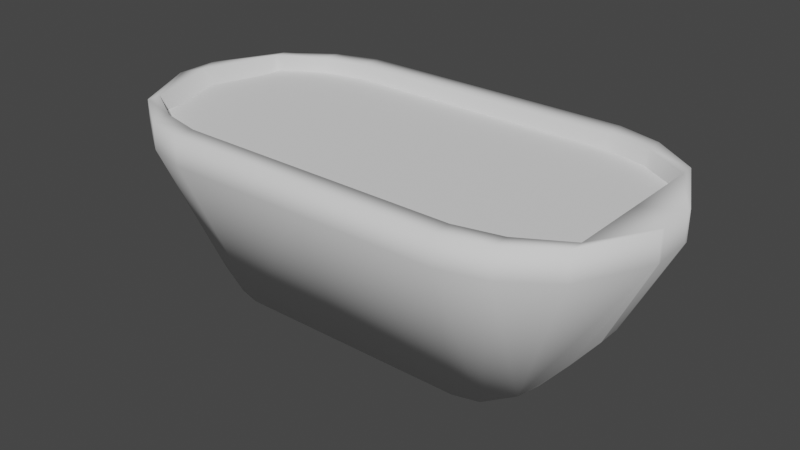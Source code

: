 # Source: bathtub.blend  (saved by Blender 2.92.15; exported with 4.5.12 LTS)
import bpy
from mathutils import Matrix  # noqa: F401  (used for matrix-valued properties, if any)

bpy.ops.wm.read_factory_settings(use_empty=True)
scene = bpy.context.scene
scene.name = 'Scene'

# ---- collections
col_collection = bpy.data.collections.new('Collection'); scene.collection.children.link(col_collection)

# ---- world
world_world = bpy.data.worlds.new('World'); scene.world = world_world
world_world.use_nodes = True; world_world.node_tree.nodes.clear()
_N = world_world.node_tree.nodes; _L = world_world.node_tree.links
n0 = _N.new('ShaderNodeOutputWorld'); n0.name = 'World Output'; n0.location = (300, 300)
n1 = _N.new('ShaderNodeBackground'); n1.name = 'Background'; n1.location = (10, 300)
n1.inputs[0].default_value = (0.05088, 0.05088, 0.05088, 1.0)
_L.new(n1.outputs[0], n0.inputs[0])
n0.is_active_output = True
world_world.color = (0.05088, 0.05088, 0.05088)
world_world.use_sun_shadow = False
world_world.sun_shadow_jitter_overblur = 0.0

# ---- meshes
me_cube_001 = bpy.data.meshes.new('Cube.001')
me_cube_001.from_pydata([(1.706, -0.7711, 1.0), (1.706, -0.912, 1.0), (1.315, -0.5079, -0.6909), (1.089, -0.5569, -0.6909), (1.301, -1.0, 1.0), (1.301, -0.8454, 1.0), (1.659, -0.2376, -0.5364), (1.548, -0.3194, -0.6201), (1.089, -0.4709, -0.6909), (1.315, -0.4294, -0.6909), (2.124, -0.6783, 1.0), (1.548, -0.3777, -0.6201), (2.024, -0.08248, -0.1072), (2.44, -0.1653, 1.0), (1.819, -0.126, -0.3633), (1.301, -1.0, 0.7395), (1.706, -0.912, 0.7395), (2.44, -0.1398, 0.7395), (2.44, -0.1398, 1.0), (2.124, -0.6783, 0.7395), (2.124, -0.5734, 1.0), (2.44, -0.1653, 0.7395), (1.659, -0.2811, -0.5364), (2.024, -0.09756, -0.1072), (1.819, -0.149, -0.3633), (1.65, -0.7196, 0.4945), (1.298, -0.7843, 0.4945), (1.205, -0.4617, -0.541), (2.014, -0.548, 0.4945), (1.269, -0.5667, -0.2573), (1.443, -0.5348, -0.2573), (1.622, -0.45, -0.2573), (1.318, -0.4409, -0.541), (1.435, -0.3856, -0.541), (-1.706, -0.7711, 1.0), (-1.706, -0.912, 1.0), (-1.315, -0.5079, -0.6909), (-1.089, -0.5569, -0.6909), (-1.301, -1.0, 1.0), (-1.835, -0.2376, -0.5642), (-1.724, -0.3194, -0.6479), (0.0, -0.5569, -0.6909), (0.0, -1.0, 1.0), (-1.089, -0.4709, -0.6909), (-1.315, -0.4294, -0.6909), (-2.124, -0.6783, 1.0), (-1.724, -0.3777, -0.6479), (-2.2, -0.08248, -0.135), (-2.44, -0.1653, 1.0), (-1.995, -0.126, -0.3912), (-1.301, -1.0, 0.7395), (-1.706, -0.912, 0.7395), (-2.44, -0.1398, 0.7395), (0.0, -1.0, 0.7395), (-2.44, -0.1398, 1.0), (-2.124, -0.6783, 0.7395), (-2.44, -0.1653, 0.7395), (0.0, -0.4709, -0.6909), (0.0, -0.8454, 1.0), (-1.301, -0.8454, 1.0), (-1.835, -0.2811, -0.5642), (-2.2, -0.09756, -0.135), (-1.995, -0.149, -0.3912), (-1.65, -0.7196, 0.4945), (0.0, -0.4617, -0.541), (-2.124, -0.5734, 1.0), (0.0, -0.7843, 0.4945), (-1.298, -0.7843, 0.4945), (-1.205, -0.4617, -0.541), (-2.014, -0.548, 0.4945), (0.0, -0.5667, -0.2573), (-1.269, -0.5667, -0.2573), (-1.443, -0.5348, -0.2573), (-1.622, -0.45, -0.2573), (-1.318, -0.4409, -0.541), (-1.435, -0.3856, -0.541), (1.706, 0.912, 1.0), (1.315, 0.5079, -0.6909), (1.089, 0.5569, -0.6909), (1.301, 1.0, 1.0), (1.659, 0.2376, -0.5364), (1.548, 0.3194, -0.6201), (1.089, 0.4709, -0.6909), (1.315, 0.4294, -0.6909), (2.124, 0.6783, 1.0), (1.548, 0.3777, -0.6201), (2.024, 0.08248, -0.1072), (2.44, 0.1653, 1.0), (1.819, 0.126, -0.3633), (1.301, 1.0, 0.7395), (1.706, 0.912, 0.7395), (2.44, 0.1398, 0.7395), (2.44, 0.1398, 1.0), (2.124, 0.6783, 0.7395), (2.44, 0.1653, 0.7395), (1.301, 0.8454, 1.0), (1.706, 0.7711, 1.0), (1.659, 0.2811, -0.5364), (2.024, 0.09756, -0.1072), (1.819, 0.149, -0.3633), (2.014, 0.0, 0.4945), (1.315, 0.0, -0.6909), (1.089, 0.0, -0.6909), (1.65, 0.7196, 0.4945), (2.124, 0.0, 1.0), (1.548, 0.0, -0.6201), (2.44, 0.0, 1.0), (2.44, 0.0, 0.7395), (1.659, 0.0, -0.5364), (1.819, 0.0, -0.3633), (2.024, 0.0, -0.1072), (2.124, 0.5734, 1.0), (1.298, 0.7843, 0.4945), (1.205, 0.4617, -0.541), (1.318, 0.0, -0.541), (2.014, 0.548, 0.4945), (1.269, 0.5667, -0.2573), (1.622, 0.0, -0.2573), (1.443, 0.5348, -0.2573), (1.622, 0.45, -0.2573), (1.435, 0.0, -0.541), (1.318, 0.4409, -0.541), (1.205, 0.0, -0.541), (1.435, 0.3856, -0.541), (-1.706, 0.912, 1.0), (-1.315, 0.5079, -0.6909), (-1.089, 0.5569, -0.6909), (-1.301, 1.0, 1.0), (-1.835, 0.2376, -0.5642), (-1.724, 0.3194, -0.6479), (0.0, 0.5569, -0.6909), (0.0, 1.0, 1.0), (-1.089, 0.4709, -0.6909), (-1.315, 0.4294, -0.6909), (-2.124, 0.6783, 1.0), (-1.724, 0.3777, -0.6479), (-2.2, 0.08248, -0.135), (-2.44, 0.1653, 1.0), (-1.995, 0.126, -0.3912), (-1.301, 1.0, 0.7395), (-1.706, 0.912, 0.7395), (-2.44, 0.1398, 0.7395), (0.0, 1.0, 0.7395), (-2.44, 0.1398, 1.0), (-2.124, 0.6783, 0.7395), (-2.124, 0.5734, 1.0), (-2.44, 0.1653, 0.7395), (0.0, 0.4709, -0.6909), (0.0, 0.8454, 1.0), (-1.301, 0.8454, 1.0), (-1.706, 0.7711, 1.0), (-1.835, 0.2811, -0.5642), (-2.2, 0.09756, -0.135), (-1.995, 0.149, -0.3912), (-2.014, 0.0, 0.4945), (-1.315, 0.0, -0.6909), (-1.089, 0.0, -0.6909), (-1.65, 0.7196, 0.4945), (0.0, 0.4617, -0.541), (0.0, 0.0, -0.6909), (-1.724, 0.0, -0.6479), (-2.44, 0.0, 1.0), (-2.44, 0.0, 0.7395), (-1.835, 0.0, -0.5642), (-1.995, 0.0, -0.3912), (-2.2, 0.0, -0.135), (-2.361, 0.0, 1.0), (0.0, 0.7843, 0.4945), (-1.298, 0.7843, 0.4945), (-1.205, 0.4617, -0.541), (-1.318, 0.0, -0.541), (-2.014, 0.548, 0.4945), (0.0, 0.5667, -0.2573), (-1.269, 0.5667, -0.2573), (-1.622, 0.0, -0.2573), (-1.443, 0.5348, -0.2573), (-1.622, 0.45, -0.2573), (-1.435, 0.0, -0.541), (-1.318, 0.4409, -0.541), (-1.205, 0.0, -0.541), (0.0, 0.0, -0.541), (-1.435, 0.3856, -0.541)], [], [(20, 104, 100, 28), (5, 4, 1, 0), (15, 3, 2, 16), (57, 8, 3, 41), (0, 20, 28, 25), (5, 58, 42, 4), (15, 4, 42, 53), (5, 0, 25, 26), (28, 100, 117, 31), (16, 2, 11, 19), (0, 1, 10, 20), (17, 18, 13, 21), (20, 10, 13, 18), (107, 106, 18, 17), (19, 11, 22, 24, 23, 21), (110, 107, 17, 12), (24, 14, 12, 23), (1, 16, 19, 10), (58, 5, 26, 66), (10, 19, 21, 13), (3, 15, 53, 41), (4, 15, 16, 1), (3, 8, 9, 2), (2, 9, 7, 11), (12, 17, 21, 23), (11, 7, 6, 22), (14, 109, 110, 12), (6, 108, 109, 14), (7, 105, 108, 6), (104, 20, 18, 106), (22, 6, 14, 24), (25, 28, 31, 30), (9, 101, 105, 7), (159, 102, 8, 57), (66, 26, 29, 70), (8, 102, 101, 9), (29, 30, 32, 27), (31, 117, 120, 33), (70, 29, 27, 64), (26, 25, 30, 29), (122, 180, 64, 27), (122, 27, 32, 114), (114, 32, 33, 120), (30, 31, 33, 32), (65, 69, 154, 166), (59, 34, 35, 38), (50, 51, 36, 37), (57, 41, 37, 43), (34, 63, 69, 65), (59, 38, 42, 58), (50, 53, 42, 38), (59, 67, 63, 34), (69, 73, 174, 154), (51, 55, 46, 36), (34, 65, 45, 35), (52, 56, 48, 54), (65, 54, 48, 45), (162, 52, 54, 161), (55, 56, 61, 62, 60, 46), (165, 47, 52, 162), (62, 61, 47, 49), (35, 45, 55, 51), (58, 66, 67, 59), (45, 48, 56, 55), (37, 41, 53, 50), (38, 35, 51, 50), (37, 36, 44, 43), (36, 46, 40, 44), (47, 61, 56, 52), (46, 60, 39, 40), (49, 47, 165, 164), (39, 49, 164, 163), (40, 39, 163, 160), (166, 161, 54, 65), (60, 62, 49, 39), (63, 72, 73, 69), (44, 40, 160, 155), (159, 57, 43, 156), (66, 70, 71, 67), (43, 44, 155, 156), (71, 68, 74, 72), (73, 75, 177, 174), (70, 64, 68, 71), (67, 71, 72, 63), (179, 68, 64, 180), (179, 170, 74, 68), (170, 177, 75, 74), (72, 74, 75, 73), (111, 115, 100, 104), (95, 96, 76, 79), (89, 90, 77, 78), (147, 130, 78, 82), (96, 103, 115, 111), (95, 79, 131, 148), (89, 142, 131, 79), (95, 112, 103, 96), (115, 119, 117, 100), (90, 93, 85, 77), (96, 111, 84, 76), (91, 94, 87, 92), (111, 92, 87, 84), (107, 91, 92, 106), (93, 94, 98, 99, 97, 85), (110, 86, 91, 107), (99, 98, 86, 88), (76, 84, 93, 90), (148, 167, 112, 95), (84, 87, 94, 93), (78, 130, 142, 89), (79, 76, 90, 89), (78, 77, 83, 82), (77, 85, 81, 83), (86, 98, 94, 91), (85, 97, 80, 81), (88, 86, 110, 109), (80, 88, 109, 108), (81, 80, 108, 105), (104, 106, 92, 111), (97, 99, 88, 80), (103, 118, 119, 115), (83, 81, 105, 101), (159, 147, 82, 102), (167, 172, 116, 112), (82, 83, 101, 102), (116, 113, 121, 118), (119, 123, 120, 117), (172, 158, 113, 116), (112, 116, 118, 103), (122, 113, 158, 180), (122, 114, 121, 113), (114, 120, 123, 121), (118, 121, 123, 119), (145, 166, 154, 171), (149, 127, 124, 150), (139, 126, 125, 140), (147, 132, 126, 130), (150, 145, 171, 157), (149, 148, 131, 127), (139, 127, 131, 142), (149, 150, 157, 168), (171, 154, 174, 176), (140, 125, 135, 144), (150, 124, 134, 145), (141, 143, 137, 146), (145, 134, 137, 143), (162, 161, 143, 141), (144, 135, 151, 153, 152, 146), (165, 162, 141, 136), (153, 138, 136, 152), (124, 140, 144, 134), (148, 149, 168, 167), (134, 144, 146, 137), (126, 139, 142, 130), (127, 139, 140, 124), (126, 132, 133, 125), (125, 133, 129, 135), (136, 141, 146, 152), (135, 129, 128, 151), (138, 164, 165, 136), (128, 163, 164, 138), (129, 160, 163, 128), (166, 145, 143, 161), (151, 128, 138, 153), (157, 171, 176, 175), (133, 155, 160, 129), (159, 156, 132, 147), (167, 168, 173, 172), (132, 156, 155, 133), (173, 175, 178, 169), (176, 174, 177, 181), (172, 173, 169, 158), (168, 157, 175, 173), (179, 180, 158, 169), (179, 169, 178, 170), (170, 178, 181, 177), (175, 176, 181, 178)])
me_cube_001.polygons.foreach_set('use_smooth', [True] * 176)
_uv = me_cube_001.uv_layers.new(name='UVMap')
_uv.uv.foreach_set('vector', [1.189, 1.139, 1.074, 1.139, 1.074, 1.037, 1.184, 1.037, 0.04885, 0.3978, 0.07994, 0.3978, 0.06224, 0.4793, 0.03389, 0.4793, 0.132, 0.3339, 0.4277, 0.2918, 0.4287, 0.3372, 0.1339, 0.4155, 0.9412, 0.8312, 0.9412, 0.6125, 0.9585, 0.6125, 0.9585, 0.8312, 1.08, 0.4158, 1.074, 0.5, 0.9731, 0.4778, 0.9778, 0.4046, 0.04885, 0.3978, 0.04885, 0.1362, 0.07994, 0.1362, 0.07994, 0.3978, 0.132, 0.3339, 0.07994, 0.3339, 0.07994, 0.0723, 0.132, 0.07227, 1.082, 0.3343, 1.08, 0.4158, 0.9778, 0.4046, 0.9796, 0.3339, 1.184, 1.037, 1.074, 1.037, 1.074, 0.8841, 1.164, 0.8841, 0.1339, 0.4155, 0.4287, 0.3372, 0.4174, 0.3843, 0.139, 0.5, 0.03389, 0.4793, 0.06224, 0.4793, 0.01522, 0.5635, -0.005864, 0.5635, 1.067, 0.7738, 1.067, 0.8262, 1.062, 0.8262, 1.062, 0.7738, -0.005864, 0.5635, 0.01522, 0.5635, -0.08795, 0.6269, -0.09309, 0.6269, 1.095, 0.7738, 1.095, 0.8262, 1.067, 0.8262, 1.067, 0.7738, 0.9585, 0.7737, 1.019, 0.5, 1.038, 0.5169, 1.065, 0.5517, 1.075, 0.6033, 1.062, 0.7738, 1.095, 0.6033, 1.095, 0.7738, 1.067, 0.7738, 1.078, 0.6033, 1.065, 0.5517, 1.07, 0.5517, 1.078, 0.6033, 1.075, 0.6033, 0.08184, 0.4155, 0.1339, 0.4155, 0.139, 0.5, 0.0869, 0.5, 1.082, 0.0727, 1.082, 0.3343, 0.9796, 0.3339, 0.9796, 0.0727, 0.9585, 0.8261, 0.9585, 0.7737, 1.062, 0.7738, 1.062, 0.8262, 0.4277, 0.2918, 0.132, 0.3339, 0.132, 0.07227, 0.4277, 0.07265, 0.07994, 0.3339, 0.132, 0.3339, 0.1339, 0.4155, 0.08184, 0.4155, 0.9585, 0.6125, 0.9412, 0.6125, 0.9329, 0.5672, 0.9487, 0.5672, 0.9487, 0.5672, 0.9329, 0.5672, 0.9107, 0.5213, 0.9225, 0.5213, 1.078, 0.6033, 1.067, 0.7738, 1.062, 0.7738, 1.075, 0.6033, 0.9225, 0.5213, 0.9107, 0.5213, 0.8943, 0.5, 0.903, 0.5, 1.07, 0.5517, 1.095, 0.5517, 1.095, 0.6033, 1.078, 0.6033, 1.047, 0.5169, 1.095, 0.5169, 1.095, 0.5517, 1.07, 0.5517, 0.9107, 0.5213, 0.8465, 0.5213, 0.8465, 0.5, 0.8943, 0.5, -0.1212, 0.5635, -0.005864, 0.5635, -0.09309, 0.6269, -0.1212, 0.6269, 1.038, 0.5169, 1.047, 0.5169, 1.07, 0.5517, 1.065, 0.5517, 0.9778, 0.4046, 0.9731, 0.4778, 0.8206, 0.399, 0.8229, 0.3629, 0.9329, 0.5672, 0.8465, 0.5672, 0.8465, 0.5213, 0.9107, 0.5213, 0.8465, 0.8312, 0.8465, 0.6125, 0.9412, 0.6125, 0.9412, 0.8312, 0.9796, 0.0727, 0.9796, 0.3339, 0.8238, 0.328, 0.8238, 0.0727, 0.9412, 0.6125, 0.8465, 0.6125, 0.8465, 0.5672, 0.9329, 0.5672, 0.8238, 0.328, 0.8229, 0.3629, 0.7638, 0.3378, 0.7644, 0.315, 1.164, 0.8841, 1.074, 0.8841, 1.074, 0.8262, 1.151, 0.8262, 0.8238, 0.0727, 0.8238, 0.328, 0.7644, 0.315, 0.7644, 0.0727, 0.9796, 0.3339, 0.9778, 0.4046, 0.8229, 0.3629, 0.8238, 0.328, 0.1728, 1.031, 0.1728, 0.7887, 0.2657, 0.7887, 0.2657, 1.031, 0.1728, 1.031, 0.2657, 1.031, 0.2615, 1.054, 0.1728, 1.054, 0.1728, 1.054, 0.2615, 1.054, 0.2503, 1.077, 0.1728, 1.077, 0.8229, 0.3629, 0.8206, 0.399, 0.7623, 0.3613, 0.7638, 0.3378, -0.3223, 1.266, -0.3172, 1.165, -0.207, 1.165, -0.207, 1.266, 0.04885, -0.1255, 0.03389, -0.2069, 0.06224, -0.2069, 0.07994, -0.1255, 0.132, -0.1894, 0.1339, -0.2707, 0.4287, -0.1918, 0.4277, -0.1465, 0.9412, 0.8312, 0.9585, 0.8312, 0.9585, 1.05, 0.9412, 1.05, 1.08, -0.2704, 0.9778, -0.2592, 0.9731, -0.3324, 1.074, -0.3546, 0.04885, -0.1255, 0.07994, -0.1255, 0.07994, 0.1362, 0.04885, 0.1362, 0.132, -0.1894, 0.132, 0.07227, 0.07994, 0.0723, 0.07994, -0.1893, 1.082, -0.1889, 0.9796, -0.1885, 0.9778, -0.2592, 1.08, -0.2704, -0.3172, 1.165, -0.2975, 1.014, -0.207, 1.014, -0.207, 1.165, 0.1339, -0.2707, 0.139, -0.3546, 0.4229, -0.2739, 0.4287, -0.1918, 0.03389, -0.2069, -0.005864, -0.2911, 0.01522, -0.2911, 0.06224, -0.2069, -0.1578, 0.9028, -0.1527, 0.9028, -0.1527, 0.9551, -0.1578, 0.9551, -0.005864, -0.2911, -0.09309, -0.3546, -0.08795, -0.3546, 0.01522, -0.2911, -0.1859, 0.9028, -0.1578, 0.9028, -0.1578, 0.9551, -0.1859, 0.9551, -0.04949, 0.9042, -0.1527, 0.9028, -0.1663, 0.728, -0.1559, 0.6774, -0.1294, 0.6433, -0.1099, 0.6269, -0.1859, 0.728, -0.1693, 0.728, -0.1578, 0.9028, -0.1859, 0.9028, -0.1559, 0.6774, -0.1663, 0.728, -0.1693, 0.728, -0.1606, 0.6774, 0.08184, -0.2707, 0.0869, -0.3546, 0.139, -0.3546, 0.1339, -0.2707, 1.082, 0.0727, 0.9796, 0.0727, 0.9796, -0.1885, 1.082, -0.1889, -0.04949, 0.9565, -0.1527, 0.9551, -0.1527, 0.9028, -0.04949, 0.9042, 0.4277, -0.1465, 0.4277, 0.07265, 0.132, 0.07227, 0.132, -0.1894, 0.07994, -0.1893, 0.08184, -0.2707, 0.1339, -0.2707, 0.132, -0.1894, 0.9585, 1.05, 0.9487, 1.095, 0.9329, 1.095, 0.9412, 1.05, 0.9487, 1.095, 0.9225, 1.178, 0.9107, 1.178, 0.9329, 1.095, -0.1693, 0.728, -0.1663, 0.728, -0.1527, 0.9028, -0.1578, 0.9028, 0.9225, 1.178, 0.903, 1.201, 0.8943, 1.201, 0.9107, 1.178, -0.1606, 0.6774, -0.1693, 0.728, -0.1859, 0.728, -0.1859, 0.6774, 0.8943, 1.201, 0.8718, 1.235, 0.8465, 1.235, 0.8465, 1.201, 0.9107, 1.178, 0.8943, 1.201, 0.8465, 1.201, 0.8465, 1.178, -0.1212, -0.3387, -0.1212, -0.3546, -0.09309, -0.3546, -0.005864, -0.2911, 0.903, 1.201, 0.8765, 1.235, 0.8718, 1.235, 0.8943, 1.201, 0.9778, -0.2592, 0.8229, -0.2175, 0.8206, -0.2536, 0.9731, -0.3324, 0.9329, 1.095, 0.9107, 1.178, 0.8465, 1.178, 0.8465, 1.095, 0.8465, 0.8312, 0.9412, 0.8312, 0.9412, 1.05, 0.8465, 1.05, 0.9796, 0.0727, 0.8238, 0.0727, 0.8238, -0.1826, 0.9796, -0.1885, 0.9412, 1.05, 0.9329, 1.095, 0.8465, 1.095, 0.8465, 1.05, 0.8238, -0.1826, 0.7644, -0.1696, 0.7638, -0.1924, 0.8229, -0.2175, -0.2975, 1.014, -0.2846, 0.9565, -0.207, 0.9565, -0.207, 1.014, 0.8238, 0.0727, 0.7644, 0.0727, 0.7644, -0.1696, 0.8238, -0.1826, 0.9796, -0.1885, 0.8238, -0.1826, 0.8229, -0.2175, 0.9778, -0.2592, 0.1728, 0.5464, 0.2657, 0.5464, 0.2657, 0.7887, 0.1728, 0.7887, 0.1728, 0.5464, 0.1728, 0.5236, 0.2615, 0.5236, 0.2657, 0.5464, 0.1728, 0.5236, 0.1728, 0.5, 0.2503, 0.5, 0.2615, 0.5236, 0.8229, -0.2175, 0.7638, -0.1924, 0.7623, -0.2159, 0.8206, -0.2536, 0.9585, 1.139, 0.9636, 1.037, 1.074, 1.037, 1.074, 1.139, -0.2913, 0.3978, -0.2763, 0.4793, -0.3046, 0.4793, -0.3223, 0.3978, 0.4895, -0.1889, 0.4871, -0.2704, 0.7609, -0.1918, 0.7623, -0.1464, 0.7518, 0.8312, 0.7345, 0.8312, 0.7345, 0.6125, 0.7518, 0.6125, 0.7302, 0.5839, 0.6302, 0.5952, 0.6339, 0.5223, 0.7345, 0.5, -0.2913, 0.3978, -0.3223, 0.3978, -0.3223, 0.1362, -0.2913, 0.1362, 0.4895, -0.1889, 0.4895, 0.0727, 0.4376, 0.0727, 0.4376, -0.1889, 0.7286, 0.6653, 0.6288, 0.6659, 0.6302, 0.5952, 0.7302, 0.5839, 0.9636, 1.037, 0.9833, 0.8841, 1.074, 0.8841, 1.074, 1.037, 0.4871, -0.2704, 0.4806, -0.3546, 0.7432, -0.2387, 0.7609, -0.1918, -0.2763, 0.4793, -0.2365, 0.5635, -0.2576, 0.5635, -0.3046, 0.4793, 1.123, 0.7738, 1.128, 0.7738, 1.128, 0.8262, 1.123, 0.8262, -0.2365, 0.5635, -0.1493, 0.6269, -0.1545, 0.6269, -0.2576, 0.5635, 1.095, 0.7738, 1.123, 0.7738, 1.123, 0.8262, 1.095, 0.8262, 1.231, 0.7737, 1.128, 0.7738, 1.115, 0.6033, 1.125, 0.5517, 1.151, 0.5169, 1.171, 0.5, 1.095, 0.6033, 1.112, 0.6033, 1.123, 0.7738, 1.095, 0.7738, 1.125, 0.5517, 1.115, 0.6033, 1.112, 0.6033, 1.12, 0.5517, 0.4352, -0.2704, 0.4287, -0.3546, 0.4806, -0.3546, 0.4871, -0.2704, 0.7286, 0.9269, 0.6288, 0.9271, 0.6288, 0.6659, 0.7286, 0.6653, 1.231, 0.8261, 1.128, 0.8262, 1.128, 0.7738, 1.231, 0.7737, 0.7623, -0.1464, 0.7623, 0.0727, 0.4895, 0.0727, 0.4895, -0.1889, 0.4376, -0.1889, 0.4352, -0.2704, 0.4871, -0.2704, 0.4895, -0.1889, 0.7345, 0.6125, 0.7443, 0.5672, 0.7601, 0.5672, 0.7518, 0.6125, 0.7443, 0.5672, 0.7705, 0.5213, 0.7822, 0.5213, 0.7601, 0.5672, 1.112, 0.6033, 1.115, 0.6033, 1.128, 0.7738, 1.123, 0.7738, 0.7705, 0.5213, 0.7899, 0.5, 0.7987, 0.5, 0.7822, 0.5213, 1.12, 0.5517, 1.112, 0.6033, 1.095, 0.6033, 1.095, 0.5517, 1.143, 0.5169, 1.12, 0.5517, 1.095, 0.5517, 1.095, 0.5169, 0.7822, 0.5213, 0.7987, 0.5, 0.8465, 0.5, 0.8465, 0.5213, -0.1212, 0.5635, -0.1212, 0.6269, -0.1493, 0.6269, -0.2365, 0.5635, 1.151, 0.5169, 1.125, 0.5517, 1.12, 0.5517, 1.143, 0.5169, 0.6302, 0.5952, 0.4839, 0.6373, 0.4857, 0.6013, 0.6339, 0.5223, 0.7601, 0.5672, 0.7822, 0.5213, 0.8465, 0.5213, 0.8465, 0.5672, 0.8465, 0.8312, 0.7518, 0.8312, 0.7518, 0.6125, 0.8465, 0.6125, 0.6288, 0.9271, 0.4832, 0.9275, 0.4832, 0.6722, 0.6288, 0.6659, 0.7518, 0.6125, 0.7601, 0.5672, 0.8465, 0.5672, 0.8465, 0.6125, 0.4832, 0.6722, 0.4287, 0.6854, 0.4292, 0.6626, 0.4839, 0.6373, 0.9833, 0.8841, 0.9963, 0.8262, 1.074, 0.8262, 1.074, 0.8841, 0.4832, 0.9275, 0.4287, 0.9277, 0.4287, 0.6854, 0.4832, 0.6722, 0.6288, 0.6659, 0.4832, 0.6722, 0.4839, 0.6373, 0.6302, 0.5952, 0.1728, 1.031, 0.07994, 1.031, 0.07994, 0.7887, 0.1728, 0.7887, 0.1728, 1.031, 0.1728, 1.054, 0.08412, 1.054, 0.07994, 1.031, 0.1728, 1.054, 0.1728, 1.077, 0.09524, 1.077, 0.08412, 1.054, 0.4839, 0.6373, 0.4292, 0.6626, 0.4304, 0.6391, 0.4857, 0.6013, -0.09167, 1.266, -0.207, 1.266, -0.207, 1.165, -0.09679, 1.165, -0.2913, -0.1255, -0.3223, -0.1255, -0.3046, -0.2069, -0.2763, -0.2069, 0.4895, 0.3343, 0.7623, 0.2918, 0.7609, 0.3372, 0.4871, 0.4158, 0.7518, 0.8312, 0.7518, 1.05, 0.7345, 1.05, 0.7345, 0.8312, 0.7302, 1.27, 0.7345, 1.355, 0.6339, 1.332, 0.6302, 1.259, -0.2913, -0.1255, -0.2913, 0.1362, -0.3223, 0.1362, -0.3223, -0.1255, 0.4895, 0.3343, 0.4376, 0.3343, 0.4376, 0.0727, 0.4895, 0.0727, 0.7286, 1.189, 0.7302, 1.27, 0.6302, 1.259, 0.6288, 1.188, -0.09679, 1.165, -0.207, 1.165, -0.207, 1.014, -0.1165, 1.014, 0.4871, 0.4158, 0.7609, 0.3372, 0.7487, 0.4195, 0.4806, 0.5, -0.2763, -0.2069, -0.3046, -0.2069, -0.2576, -0.2911, -0.2365, -0.2911, -0.214, 0.9028, -0.214, 0.9551, -0.2192, 0.9551, -0.2192, 0.9028, -0.2365, -0.2911, -0.2576, -0.2911, -0.1545, -0.3546, -0.1493, -0.3546, -0.1859, 0.9028, -0.1859, 0.9551, -0.214, 0.9551, -0.214, 0.9028, -0.3223, 0.9042, -0.2619, 0.6269, -0.2425, 0.6433, -0.2159, 0.6774, -0.2055, 0.728, -0.2192, 0.9028, -0.1859, 0.728, -0.1859, 0.9028, -0.214, 0.9028, -0.2025, 0.728, -0.2159, 0.6774, -0.2113, 0.6774, -0.2025, 0.728, -0.2055, 0.728, 0.4352, 0.4158, 0.4871, 0.4158, 0.4806, 0.5, 0.4287, 0.5, 0.7286, 0.9269, 0.7286, 1.189, 0.6288, 1.188, 0.6288, 0.9271, -0.3223, 0.9565, -0.3223, 0.9042, -0.2192, 0.9028, -0.2192, 0.9551, 0.7623, 0.2918, 0.4895, 0.3343, 0.4895, 0.0727, 0.7623, 0.0727, 0.4376, 0.3343, 0.4895, 0.3343, 0.4871, 0.4158, 0.4352, 0.4158, 0.7345, 1.05, 0.7518, 1.05, 0.7601, 1.095, 0.7443, 1.095, 0.7443, 1.095, 0.7601, 1.095, 0.7822, 1.178, 0.7705, 1.178, -0.2025, 0.728, -0.214, 0.9028, -0.2192, 0.9028, -0.2055, 0.728, 0.7705, 1.178, 0.7822, 1.178, 0.7987, 1.201, 0.7899, 1.201, -0.2113, 0.6774, -0.1859, 0.6774, -0.1859, 0.728, -0.2025, 0.728, 0.7987, 1.201, 0.8465, 1.201, 0.8465, 1.235, 0.8211, 1.235, 0.7822, 1.178, 0.8465, 1.178, 0.8465, 1.201, 0.7987, 1.201, -0.1212, -0.3387, -0.2365, -0.2911, -0.1493, -0.3546, -0.1212, -0.3546, 0.7899, 1.201, 0.7987, 1.201, 0.8211, 1.235, 0.8165, 1.235, 0.6302, 1.259, 0.6339, 1.332, 0.4857, 1.254, 0.4839, 1.218, 0.7601, 1.095, 0.8465, 1.095, 0.8465, 1.178, 0.7822, 1.178, 0.8465, 0.8312, 0.8465, 1.05, 0.7518, 1.05, 0.7518, 0.8312, 0.6288, 0.9271, 0.6288, 1.188, 0.4832, 1.183, 0.4832, 0.9275, 0.7518, 1.05, 0.8465, 1.05, 0.8465, 1.095, 0.7601, 1.095, 0.4832, 1.183, 0.4839, 1.218, 0.4292, 1.193, 0.4287, 1.17, -0.1165, 1.014, -0.207, 1.014, -0.207, 0.9565, -0.1294, 0.9565, 0.4832, 0.9275, 0.4832, 1.183, 0.4287, 1.17, 0.4287, 0.9277, 0.6288, 1.188, 0.6302, 1.259, 0.4839, 1.218, 0.4832, 1.183, 0.1728, 0.5464, 0.1728, 0.7887, 0.07994, 0.7887, 0.07994, 0.5464, 0.1728, 0.5464, 0.07994, 0.5464, 0.08412, 0.5236, 0.1728, 0.5236, 0.1728, 0.5236, 0.08412, 0.5236, 0.09524, 0.5, 0.1728, 0.5, 0.4839, 1.218, 0.4857, 1.254, 0.4304, 1.216, 0.4292, 1.193])
me_cube_001.use_remesh_fix_poles = True
me_cube_001.use_remesh_preserve_attributes = False
me_cube_001.use_mirror_vertex_groups = False
me_cube_001.update()
me_cylinder = bpy.data.meshes.new('Cylinder')
me_cylinder.from_pydata([(-0.627, 1.064, -1.0), (0.6076, 1.104, -1.0), (0.9425, 0.6942, -1.0), (0.9365, -0.6986, -1.0), (0.6168, -1.074, -1.0), (-0.5768, -1.074, -1.0), (-0.9059, -0.7844, -1.0), (-1.039, 0.05022, -1.0), (-0.9081, 0.809, -1.0)], [], [(0, 1, 2, 3, 4, 5, 6, 7, 8)])
_uv = me_cylinder.uv_layers.new(name='UVMap')
_uv.uv.foreach_set('vector', [0.1891, 0.01824, 0.7559, 0.0, 0.9097, 0.1882, 0.9069, 0.8277, 0.7601, 1.0, 0.2121, 1.0, 0.06101, 0.8671, 0.0, 0.4839, 0.06, 0.1355])
me_cylinder.use_remesh_fix_poles = True
me_cylinder.use_remesh_preserve_attributes = False
me_cylinder.use_mirror_vertex_groups = False
me_cylinder.update()

# ---- objects
ob_cube = bpy.data.objects.new('Cube', me_cube_001)
ob_cylinder = bpy.data.objects.new('Cylinder', me_cylinder)

# ---- transforms, parenting, visibility, modifiers, constraints
ob_cube.location = (0.0, 0.0, 0.0)
ob_cube.scale = (1.0, 1.231, 1.0)
ob_cube.lineart.crease_threshold = 0.0
ob_cylinder.location = (0.0, 0.0, 0.8203)
ob_cylinder.scale = (2.285, 1.0, -0.04008)
ob_cylinder.lineart.crease_threshold = 0.0

# ---- collection membership
col_collection.objects.link(ob_cube)
col_collection.objects.link(ob_cylinder)

# ---- scene / render settings (as saved in the file)
scene.frame_start = 1; scene.frame_end = 250; scene.frame_set(1)
scene.render.engine = 'BLENDER_EEVEE_NEXT'
scene.cycles.use_denoising = False
scene.cycles.samples = 128
scene.cycles.sampling_pattern = 'TABULATED_SOBOL'
scene.cycles.use_adaptive_sampling = False
scene.cycles.use_light_tree = False
scene.view_settings.view_transform = 'Filmic'
bpy.context.view_layer.update()

# ---- added for rendering (the .blend has no active camera and no usable light): camera, sun
cam_auto = bpy.data.cameras.new('AutoCamera')
cam_auto.lens = 50.0
cam_auto.sensor_width = 36.0
cam_auto.clip_end = 1000.0
ob_auto_camera = bpy.data.objects.new('AutoCamera', cam_auto)
scene.collection.objects.link(ob_auto_camera)
ob_auto_camera.location = (5.29355, -6.35226, 4.38939)
ob_auto_camera.rotation_euler = (1.09748, -7.21219e-08, 0.694738)
scene.camera = ob_auto_camera
light_auto_sun = bpy.data.lights.new('AutoSun', 'SUN')
light_auto_sun.energy = 3.0
light_auto_sun.angle = 0.0523599
ob_auto_sun = bpy.data.objects.new('AutoSun', light_auto_sun)
scene.collection.objects.link(ob_auto_sun)
ob_auto_sun.rotation_euler = (0.872665, 0.174533, 0.523599)
bpy.context.view_layer.update()
